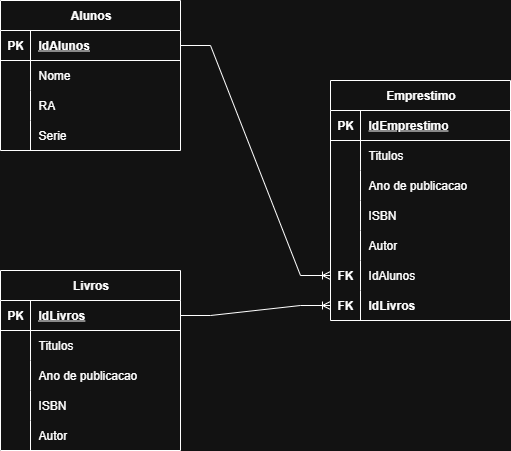

The diagram above was exported from draw.io. Its source (the exported page's mxGraphModel, read from the mxfile embedded in the PNG):
<mxGraphModel dx="1042" dy="642" grid="1" gridSize="10" guides="1" tooltips="1" connect="1" arrows="1" fold="1" page="1" pageScale="1" pageWidth="1200" pageHeight="1600" math="0" shadow="0">
  <root>
    <mxCell id="0" />
    <mxCell id="1" parent="0" />
    <mxCell id="p8-CaPFuf2kcWVS6996t-1" value="Alunos" style="shape=table;startSize=30;container=1;collapsible=1;childLayout=tableLayout;fixedRows=1;rowLines=0;fontStyle=1;align=center;resizeLast=1;html=1;" vertex="1" parent="1">
      <mxGeometry x="450" y="250" width="180" height="150" as="geometry" />
    </mxCell>
    <mxCell id="p8-CaPFuf2kcWVS6996t-2" value="" style="shape=tableRow;horizontal=0;startSize=0;swimlaneHead=0;swimlaneBody=0;fillColor=none;collapsible=0;dropTarget=0;points=[[0,0.5],[1,0.5]];portConstraint=eastwest;top=0;left=0;right=0;bottom=1;" vertex="1" parent="p8-CaPFuf2kcWVS6996t-1">
      <mxGeometry y="30" width="180" height="30" as="geometry" />
    </mxCell>
    <mxCell id="p8-CaPFuf2kcWVS6996t-3" value="PK" style="shape=partialRectangle;connectable=0;fillColor=none;top=0;left=0;bottom=0;right=0;fontStyle=1;overflow=hidden;whiteSpace=wrap;html=1;" vertex="1" parent="p8-CaPFuf2kcWVS6996t-2">
      <mxGeometry width="30" height="30" as="geometry">
        <mxRectangle width="30" height="30" as="alternateBounds" />
      </mxGeometry>
    </mxCell>
    <mxCell id="p8-CaPFuf2kcWVS6996t-4" value="IdAlunos" style="shape=partialRectangle;connectable=0;fillColor=none;top=0;left=0;bottom=0;right=0;align=left;spacingLeft=6;fontStyle=5;overflow=hidden;whiteSpace=wrap;html=1;" vertex="1" parent="p8-CaPFuf2kcWVS6996t-2">
      <mxGeometry x="30" width="150" height="30" as="geometry">
        <mxRectangle width="150" height="30" as="alternateBounds" />
      </mxGeometry>
    </mxCell>
    <mxCell id="p8-CaPFuf2kcWVS6996t-5" value="" style="shape=tableRow;horizontal=0;startSize=0;swimlaneHead=0;swimlaneBody=0;fillColor=none;collapsible=0;dropTarget=0;points=[[0,0.5],[1,0.5]];portConstraint=eastwest;top=0;left=0;right=0;bottom=0;" vertex="1" parent="p8-CaPFuf2kcWVS6996t-1">
      <mxGeometry y="60" width="180" height="30" as="geometry" />
    </mxCell>
    <mxCell id="p8-CaPFuf2kcWVS6996t-6" value="" style="shape=partialRectangle;connectable=0;fillColor=none;top=0;left=0;bottom=0;right=0;editable=1;overflow=hidden;whiteSpace=wrap;html=1;" vertex="1" parent="p8-CaPFuf2kcWVS6996t-5">
      <mxGeometry width="30" height="30" as="geometry">
        <mxRectangle width="30" height="30" as="alternateBounds" />
      </mxGeometry>
    </mxCell>
    <mxCell id="p8-CaPFuf2kcWVS6996t-7" value="Nome" style="shape=partialRectangle;connectable=0;fillColor=none;top=0;left=0;bottom=0;right=0;align=left;spacingLeft=6;overflow=hidden;whiteSpace=wrap;html=1;" vertex="1" parent="p8-CaPFuf2kcWVS6996t-5">
      <mxGeometry x="30" width="150" height="30" as="geometry">
        <mxRectangle width="150" height="30" as="alternateBounds" />
      </mxGeometry>
    </mxCell>
    <mxCell id="p8-CaPFuf2kcWVS6996t-8" value="" style="shape=tableRow;horizontal=0;startSize=0;swimlaneHead=0;swimlaneBody=0;fillColor=none;collapsible=0;dropTarget=0;points=[[0,0.5],[1,0.5]];portConstraint=eastwest;top=0;left=0;right=0;bottom=0;" vertex="1" parent="p8-CaPFuf2kcWVS6996t-1">
      <mxGeometry y="90" width="180" height="30" as="geometry" />
    </mxCell>
    <mxCell id="p8-CaPFuf2kcWVS6996t-9" value="" style="shape=partialRectangle;connectable=0;fillColor=none;top=0;left=0;bottom=0;right=0;editable=1;overflow=hidden;whiteSpace=wrap;html=1;" vertex="1" parent="p8-CaPFuf2kcWVS6996t-8">
      <mxGeometry width="30" height="30" as="geometry">
        <mxRectangle width="30" height="30" as="alternateBounds" />
      </mxGeometry>
    </mxCell>
    <mxCell id="p8-CaPFuf2kcWVS6996t-10" value="RA" style="shape=partialRectangle;connectable=0;fillColor=none;top=0;left=0;bottom=0;right=0;align=left;spacingLeft=6;overflow=hidden;whiteSpace=wrap;html=1;" vertex="1" parent="p8-CaPFuf2kcWVS6996t-8">
      <mxGeometry x="30" width="150" height="30" as="geometry">
        <mxRectangle width="150" height="30" as="alternateBounds" />
      </mxGeometry>
    </mxCell>
    <mxCell id="p8-CaPFuf2kcWVS6996t-11" value="" style="shape=tableRow;horizontal=0;startSize=0;swimlaneHead=0;swimlaneBody=0;fillColor=none;collapsible=0;dropTarget=0;points=[[0,0.5],[1,0.5]];portConstraint=eastwest;top=0;left=0;right=0;bottom=0;" vertex="1" parent="p8-CaPFuf2kcWVS6996t-1">
      <mxGeometry y="120" width="180" height="30" as="geometry" />
    </mxCell>
    <mxCell id="p8-CaPFuf2kcWVS6996t-12" value="" style="shape=partialRectangle;connectable=0;fillColor=none;top=0;left=0;bottom=0;right=0;editable=1;overflow=hidden;whiteSpace=wrap;html=1;" vertex="1" parent="p8-CaPFuf2kcWVS6996t-11">
      <mxGeometry width="30" height="30" as="geometry">
        <mxRectangle width="30" height="30" as="alternateBounds" />
      </mxGeometry>
    </mxCell>
    <mxCell id="p8-CaPFuf2kcWVS6996t-13" value="Serie" style="shape=partialRectangle;connectable=0;fillColor=none;top=0;left=0;bottom=0;right=0;align=left;spacingLeft=6;overflow=hidden;whiteSpace=wrap;html=1;" vertex="1" parent="p8-CaPFuf2kcWVS6996t-11">
      <mxGeometry x="30" width="150" height="30" as="geometry">
        <mxRectangle width="150" height="30" as="alternateBounds" />
      </mxGeometry>
    </mxCell>
    <mxCell id="s3EhvHOWAZa3GBZEYJVC-1" value="Livros" style="shape=table;startSize=30;container=1;collapsible=1;childLayout=tableLayout;fixedRows=1;rowLines=0;fontStyle=1;align=center;resizeLast=1;html=1;" vertex="1" parent="1">
      <mxGeometry x="450" y="520" width="180" height="180" as="geometry" />
    </mxCell>
    <mxCell id="s3EhvHOWAZa3GBZEYJVC-2" value="" style="shape=tableRow;horizontal=0;startSize=0;swimlaneHead=0;swimlaneBody=0;fillColor=none;collapsible=0;dropTarget=0;points=[[0,0.5],[1,0.5]];portConstraint=eastwest;top=0;left=0;right=0;bottom=1;" vertex="1" parent="s3EhvHOWAZa3GBZEYJVC-1">
      <mxGeometry y="30" width="180" height="30" as="geometry" />
    </mxCell>
    <mxCell id="s3EhvHOWAZa3GBZEYJVC-3" value="PK" style="shape=partialRectangle;connectable=0;fillColor=none;top=0;left=0;bottom=0;right=0;fontStyle=1;overflow=hidden;whiteSpace=wrap;html=1;" vertex="1" parent="s3EhvHOWAZa3GBZEYJVC-2">
      <mxGeometry width="30" height="30" as="geometry">
        <mxRectangle width="30" height="30" as="alternateBounds" />
      </mxGeometry>
    </mxCell>
    <mxCell id="s3EhvHOWAZa3GBZEYJVC-4" value="IdLivros" style="shape=partialRectangle;connectable=0;fillColor=none;top=0;left=0;bottom=0;right=0;align=left;spacingLeft=6;fontStyle=5;overflow=hidden;whiteSpace=wrap;html=1;" vertex="1" parent="s3EhvHOWAZa3GBZEYJVC-2">
      <mxGeometry x="30" width="150" height="30" as="geometry">
        <mxRectangle width="150" height="30" as="alternateBounds" />
      </mxGeometry>
    </mxCell>
    <mxCell id="s3EhvHOWAZa3GBZEYJVC-5" value="" style="shape=tableRow;horizontal=0;startSize=0;swimlaneHead=0;swimlaneBody=0;fillColor=none;collapsible=0;dropTarget=0;points=[[0,0.5],[1,0.5]];portConstraint=eastwest;top=0;left=0;right=0;bottom=0;" vertex="1" parent="s3EhvHOWAZa3GBZEYJVC-1">
      <mxGeometry y="60" width="180" height="30" as="geometry" />
    </mxCell>
    <mxCell id="s3EhvHOWAZa3GBZEYJVC-6" value="" style="shape=partialRectangle;connectable=0;fillColor=none;top=0;left=0;bottom=0;right=0;editable=1;overflow=hidden;whiteSpace=wrap;html=1;" vertex="1" parent="s3EhvHOWAZa3GBZEYJVC-5">
      <mxGeometry width="30" height="30" as="geometry">
        <mxRectangle width="30" height="30" as="alternateBounds" />
      </mxGeometry>
    </mxCell>
    <mxCell id="s3EhvHOWAZa3GBZEYJVC-7" value="Titulos" style="shape=partialRectangle;connectable=0;fillColor=none;top=0;left=0;bottom=0;right=0;align=left;spacingLeft=6;overflow=hidden;whiteSpace=wrap;html=1;" vertex="1" parent="s3EhvHOWAZa3GBZEYJVC-5">
      <mxGeometry x="30" width="150" height="30" as="geometry">
        <mxRectangle width="150" height="30" as="alternateBounds" />
      </mxGeometry>
    </mxCell>
    <mxCell id="s3EhvHOWAZa3GBZEYJVC-8" value="" style="shape=tableRow;horizontal=0;startSize=0;swimlaneHead=0;swimlaneBody=0;fillColor=none;collapsible=0;dropTarget=0;points=[[0,0.5],[1,0.5]];portConstraint=eastwest;top=0;left=0;right=0;bottom=0;" vertex="1" parent="s3EhvHOWAZa3GBZEYJVC-1">
      <mxGeometry y="90" width="180" height="30" as="geometry" />
    </mxCell>
    <mxCell id="s3EhvHOWAZa3GBZEYJVC-9" value="" style="shape=partialRectangle;connectable=0;fillColor=none;top=0;left=0;bottom=0;right=0;editable=1;overflow=hidden;whiteSpace=wrap;html=1;" vertex="1" parent="s3EhvHOWAZa3GBZEYJVC-8">
      <mxGeometry width="30" height="30" as="geometry">
        <mxRectangle width="30" height="30" as="alternateBounds" />
      </mxGeometry>
    </mxCell>
    <mxCell id="s3EhvHOWAZa3GBZEYJVC-10" value="Ano de publicacao" style="shape=partialRectangle;connectable=0;fillColor=none;top=0;left=0;bottom=0;right=0;align=left;spacingLeft=6;overflow=hidden;whiteSpace=wrap;html=1;" vertex="1" parent="s3EhvHOWAZa3GBZEYJVC-8">
      <mxGeometry x="30" width="150" height="30" as="geometry">
        <mxRectangle width="150" height="30" as="alternateBounds" />
      </mxGeometry>
    </mxCell>
    <mxCell id="s3EhvHOWAZa3GBZEYJVC-11" value="" style="shape=tableRow;horizontal=0;startSize=0;swimlaneHead=0;swimlaneBody=0;fillColor=none;collapsible=0;dropTarget=0;points=[[0,0.5],[1,0.5]];portConstraint=eastwest;top=0;left=0;right=0;bottom=0;" vertex="1" parent="s3EhvHOWAZa3GBZEYJVC-1">
      <mxGeometry y="120" width="180" height="30" as="geometry" />
    </mxCell>
    <mxCell id="s3EhvHOWAZa3GBZEYJVC-12" value="" style="shape=partialRectangle;connectable=0;fillColor=none;top=0;left=0;bottom=0;right=0;editable=1;overflow=hidden;whiteSpace=wrap;html=1;" vertex="1" parent="s3EhvHOWAZa3GBZEYJVC-11">
      <mxGeometry width="30" height="30" as="geometry">
        <mxRectangle width="30" height="30" as="alternateBounds" />
      </mxGeometry>
    </mxCell>
    <mxCell id="s3EhvHOWAZa3GBZEYJVC-13" value="ISBN" style="shape=partialRectangle;connectable=0;fillColor=none;top=0;left=0;bottom=0;right=0;align=left;spacingLeft=6;overflow=hidden;whiteSpace=wrap;html=1;" vertex="1" parent="s3EhvHOWAZa3GBZEYJVC-11">
      <mxGeometry x="30" width="150" height="30" as="geometry">
        <mxRectangle width="150" height="30" as="alternateBounds" />
      </mxGeometry>
    </mxCell>
    <mxCell id="s3EhvHOWAZa3GBZEYJVC-14" value="" style="shape=tableRow;horizontal=0;startSize=0;swimlaneHead=0;swimlaneBody=0;fillColor=none;collapsible=0;dropTarget=0;points=[[0,0.5],[1,0.5]];portConstraint=eastwest;top=0;left=0;right=0;bottom=0;" vertex="1" parent="s3EhvHOWAZa3GBZEYJVC-1">
      <mxGeometry y="150" width="180" height="30" as="geometry" />
    </mxCell>
    <mxCell id="s3EhvHOWAZa3GBZEYJVC-15" value="" style="shape=partialRectangle;connectable=0;fillColor=none;top=0;left=0;bottom=0;right=0;editable=1;overflow=hidden;whiteSpace=wrap;html=1;" vertex="1" parent="s3EhvHOWAZa3GBZEYJVC-14">
      <mxGeometry width="30" height="30" as="geometry">
        <mxRectangle width="30" height="30" as="alternateBounds" />
      </mxGeometry>
    </mxCell>
    <mxCell id="s3EhvHOWAZa3GBZEYJVC-16" value="Autor" style="shape=partialRectangle;connectable=0;fillColor=none;top=0;left=0;bottom=0;right=0;align=left;spacingLeft=6;overflow=hidden;whiteSpace=wrap;html=1;" vertex="1" parent="s3EhvHOWAZa3GBZEYJVC-14">
      <mxGeometry x="30" width="150" height="30" as="geometry">
        <mxRectangle width="150" height="30" as="alternateBounds" />
      </mxGeometry>
    </mxCell>
    <mxCell id="s3EhvHOWAZa3GBZEYJVC-17" value="Emprestimo" style="shape=table;startSize=30;container=1;collapsible=1;childLayout=tableLayout;fixedRows=1;rowLines=0;fontStyle=1;align=center;resizeLast=1;html=1;" vertex="1" parent="1">
      <mxGeometry x="780" y="330" width="180" height="240" as="geometry" />
    </mxCell>
    <mxCell id="s3EhvHOWAZa3GBZEYJVC-18" value="" style="shape=tableRow;horizontal=0;startSize=0;swimlaneHead=0;swimlaneBody=0;fillColor=none;collapsible=0;dropTarget=0;points=[[0,0.5],[1,0.5]];portConstraint=eastwest;top=0;left=0;right=0;bottom=1;" vertex="1" parent="s3EhvHOWAZa3GBZEYJVC-17">
      <mxGeometry y="30" width="180" height="30" as="geometry" />
    </mxCell>
    <mxCell id="s3EhvHOWAZa3GBZEYJVC-19" value="PK" style="shape=partialRectangle;connectable=0;fillColor=none;top=0;left=0;bottom=0;right=0;fontStyle=1;overflow=hidden;whiteSpace=wrap;html=1;" vertex="1" parent="s3EhvHOWAZa3GBZEYJVC-18">
      <mxGeometry width="30" height="30" as="geometry">
        <mxRectangle width="30" height="30" as="alternateBounds" />
      </mxGeometry>
    </mxCell>
    <mxCell id="s3EhvHOWAZa3GBZEYJVC-20" value="IdEmprestimo" style="shape=partialRectangle;connectable=0;fillColor=none;top=0;left=0;bottom=0;right=0;align=left;spacingLeft=6;fontStyle=5;overflow=hidden;whiteSpace=wrap;html=1;" vertex="1" parent="s3EhvHOWAZa3GBZEYJVC-18">
      <mxGeometry x="30" width="150" height="30" as="geometry">
        <mxRectangle width="150" height="30" as="alternateBounds" />
      </mxGeometry>
    </mxCell>
    <mxCell id="s3EhvHOWAZa3GBZEYJVC-21" value="" style="shape=tableRow;horizontal=0;startSize=0;swimlaneHead=0;swimlaneBody=0;fillColor=none;collapsible=0;dropTarget=0;points=[[0,0.5],[1,0.5]];portConstraint=eastwest;top=0;left=0;right=0;bottom=0;" vertex="1" parent="s3EhvHOWAZa3GBZEYJVC-17">
      <mxGeometry y="60" width="180" height="30" as="geometry" />
    </mxCell>
    <mxCell id="s3EhvHOWAZa3GBZEYJVC-22" value="" style="shape=partialRectangle;connectable=0;fillColor=none;top=0;left=0;bottom=0;right=0;editable=1;overflow=hidden;whiteSpace=wrap;html=1;" vertex="1" parent="s3EhvHOWAZa3GBZEYJVC-21">
      <mxGeometry width="30" height="30" as="geometry">
        <mxRectangle width="30" height="30" as="alternateBounds" />
      </mxGeometry>
    </mxCell>
    <mxCell id="s3EhvHOWAZa3GBZEYJVC-23" value="Titulos" style="shape=partialRectangle;connectable=0;fillColor=none;top=0;left=0;bottom=0;right=0;align=left;spacingLeft=6;overflow=hidden;whiteSpace=wrap;html=1;" vertex="1" parent="s3EhvHOWAZa3GBZEYJVC-21">
      <mxGeometry x="30" width="150" height="30" as="geometry">
        <mxRectangle width="150" height="30" as="alternateBounds" />
      </mxGeometry>
    </mxCell>
    <mxCell id="s3EhvHOWAZa3GBZEYJVC-24" value="" style="shape=tableRow;horizontal=0;startSize=0;swimlaneHead=0;swimlaneBody=0;fillColor=none;collapsible=0;dropTarget=0;points=[[0,0.5],[1,0.5]];portConstraint=eastwest;top=0;left=0;right=0;bottom=0;" vertex="1" parent="s3EhvHOWAZa3GBZEYJVC-17">
      <mxGeometry y="90" width="180" height="30" as="geometry" />
    </mxCell>
    <mxCell id="s3EhvHOWAZa3GBZEYJVC-25" value="" style="shape=partialRectangle;connectable=0;fillColor=none;top=0;left=0;bottom=0;right=0;editable=1;overflow=hidden;whiteSpace=wrap;html=1;" vertex="1" parent="s3EhvHOWAZa3GBZEYJVC-24">
      <mxGeometry width="30" height="30" as="geometry">
        <mxRectangle width="30" height="30" as="alternateBounds" />
      </mxGeometry>
    </mxCell>
    <mxCell id="s3EhvHOWAZa3GBZEYJVC-26" value="Ano de publicacao" style="shape=partialRectangle;connectable=0;fillColor=none;top=0;left=0;bottom=0;right=0;align=left;spacingLeft=6;overflow=hidden;whiteSpace=wrap;html=1;" vertex="1" parent="s3EhvHOWAZa3GBZEYJVC-24">
      <mxGeometry x="30" width="150" height="30" as="geometry">
        <mxRectangle width="150" height="30" as="alternateBounds" />
      </mxGeometry>
    </mxCell>
    <mxCell id="s3EhvHOWAZa3GBZEYJVC-27" value="" style="shape=tableRow;horizontal=0;startSize=0;swimlaneHead=0;swimlaneBody=0;fillColor=none;collapsible=0;dropTarget=0;points=[[0,0.5],[1,0.5]];portConstraint=eastwest;top=0;left=0;right=0;bottom=0;" vertex="1" parent="s3EhvHOWAZa3GBZEYJVC-17">
      <mxGeometry y="120" width="180" height="30" as="geometry" />
    </mxCell>
    <mxCell id="s3EhvHOWAZa3GBZEYJVC-28" value="" style="shape=partialRectangle;connectable=0;fillColor=none;top=0;left=0;bottom=0;right=0;editable=1;overflow=hidden;whiteSpace=wrap;html=1;" vertex="1" parent="s3EhvHOWAZa3GBZEYJVC-27">
      <mxGeometry width="30" height="30" as="geometry">
        <mxRectangle width="30" height="30" as="alternateBounds" />
      </mxGeometry>
    </mxCell>
    <mxCell id="s3EhvHOWAZa3GBZEYJVC-29" value="ISBN" style="shape=partialRectangle;connectable=0;fillColor=none;top=0;left=0;bottom=0;right=0;align=left;spacingLeft=6;overflow=hidden;whiteSpace=wrap;html=1;" vertex="1" parent="s3EhvHOWAZa3GBZEYJVC-27">
      <mxGeometry x="30" width="150" height="30" as="geometry">
        <mxRectangle width="150" height="30" as="alternateBounds" />
      </mxGeometry>
    </mxCell>
    <mxCell id="s3EhvHOWAZa3GBZEYJVC-30" value="" style="shape=tableRow;horizontal=0;startSize=0;swimlaneHead=0;swimlaneBody=0;fillColor=none;collapsible=0;dropTarget=0;points=[[0,0.5],[1,0.5]];portConstraint=eastwest;top=0;left=0;right=0;bottom=0;" vertex="1" parent="s3EhvHOWAZa3GBZEYJVC-17">
      <mxGeometry y="150" width="180" height="30" as="geometry" />
    </mxCell>
    <mxCell id="s3EhvHOWAZa3GBZEYJVC-31" value="" style="shape=partialRectangle;connectable=0;fillColor=none;top=0;left=0;bottom=0;right=0;editable=1;overflow=hidden;whiteSpace=wrap;html=1;" vertex="1" parent="s3EhvHOWAZa3GBZEYJVC-30">
      <mxGeometry width="30" height="30" as="geometry">
        <mxRectangle width="30" height="30" as="alternateBounds" />
      </mxGeometry>
    </mxCell>
    <mxCell id="s3EhvHOWAZa3GBZEYJVC-32" value="Autor" style="shape=partialRectangle;connectable=0;fillColor=none;top=0;left=0;bottom=0;right=0;align=left;spacingLeft=6;overflow=hidden;whiteSpace=wrap;html=1;" vertex="1" parent="s3EhvHOWAZa3GBZEYJVC-30">
      <mxGeometry x="30" width="150" height="30" as="geometry">
        <mxRectangle width="150" height="30" as="alternateBounds" />
      </mxGeometry>
    </mxCell>
    <mxCell id="s3EhvHOWAZa3GBZEYJVC-36" value="" style="shape=tableRow;horizontal=0;startSize=0;swimlaneHead=0;swimlaneBody=0;fillColor=none;collapsible=0;dropTarget=0;points=[[0,0.5],[1,0.5]];portConstraint=eastwest;top=0;left=0;right=0;bottom=0;" vertex="1" parent="s3EhvHOWAZa3GBZEYJVC-17">
      <mxGeometry y="180" width="180" height="30" as="geometry" />
    </mxCell>
    <mxCell id="s3EhvHOWAZa3GBZEYJVC-37" value="&lt;b&gt;FK&lt;/b&gt;" style="shape=partialRectangle;connectable=0;fillColor=none;top=0;left=0;bottom=0;right=0;editable=1;overflow=hidden;whiteSpace=wrap;html=1;" vertex="1" parent="s3EhvHOWAZa3GBZEYJVC-36">
      <mxGeometry width="30" height="30" as="geometry">
        <mxRectangle width="30" height="30" as="alternateBounds" />
      </mxGeometry>
    </mxCell>
    <mxCell id="s3EhvHOWAZa3GBZEYJVC-38" value="IdAlunos" style="shape=partialRectangle;connectable=0;fillColor=none;top=0;left=0;bottom=0;right=0;align=left;spacingLeft=6;overflow=hidden;whiteSpace=wrap;html=1;" vertex="1" parent="s3EhvHOWAZa3GBZEYJVC-36">
      <mxGeometry x="30" width="150" height="30" as="geometry">
        <mxRectangle width="150" height="30" as="alternateBounds" />
      </mxGeometry>
    </mxCell>
    <mxCell id="lgQJW3P7yTSRl-r22pKi-5" value="" style="shape=tableRow;horizontal=0;startSize=0;swimlaneHead=0;swimlaneBody=0;fillColor=none;collapsible=0;dropTarget=0;points=[[0,0.5],[1,0.5]];portConstraint=eastwest;top=0;left=0;right=0;bottom=0;" vertex="1" parent="s3EhvHOWAZa3GBZEYJVC-17">
      <mxGeometry y="210" width="180" height="30" as="geometry" />
    </mxCell>
    <mxCell id="lgQJW3P7yTSRl-r22pKi-6" value="&lt;b&gt;FK&lt;/b&gt;" style="shape=partialRectangle;connectable=0;fillColor=none;top=0;left=0;bottom=0;right=0;editable=1;overflow=hidden;whiteSpace=wrap;html=1;" vertex="1" parent="lgQJW3P7yTSRl-r22pKi-5">
      <mxGeometry width="30" height="30" as="geometry">
        <mxRectangle width="30" height="30" as="alternateBounds" />
      </mxGeometry>
    </mxCell>
    <mxCell id="lgQJW3P7yTSRl-r22pKi-7" value="&lt;b&gt;IdLivros&lt;/b&gt;" style="shape=partialRectangle;connectable=0;fillColor=none;top=0;left=0;bottom=0;right=0;align=left;spacingLeft=6;overflow=hidden;whiteSpace=wrap;html=1;" vertex="1" parent="lgQJW3P7yTSRl-r22pKi-5">
      <mxGeometry x="30" width="150" height="30" as="geometry">
        <mxRectangle width="150" height="30" as="alternateBounds" />
      </mxGeometry>
    </mxCell>
    <mxCell id="lgQJW3P7yTSRl-r22pKi-4" value="" style="edgeStyle=entityRelationEdgeStyle;fontSize=12;html=1;endArrow=ERoneToMany;rounded=0;exitX=1;exitY=0.5;exitDx=0;exitDy=0;entryX=0;entryY=0.5;entryDx=0;entryDy=0;" edge="1" parent="1" source="p8-CaPFuf2kcWVS6996t-2" target="s3EhvHOWAZa3GBZEYJVC-36">
      <mxGeometry width="100" height="100" relative="1" as="geometry">
        <mxPoint x="660" y="450" as="sourcePoint" />
        <mxPoint x="760" y="350" as="targetPoint" />
      </mxGeometry>
    </mxCell>
    <mxCell id="lgQJW3P7yTSRl-r22pKi-10" value="" style="edgeStyle=entityRelationEdgeStyle;fontSize=12;html=1;endArrow=ERoneToMany;rounded=0;exitX=1;exitY=0.5;exitDx=0;exitDy=0;entryX=0;entryY=0.5;entryDx=0;entryDy=0;" edge="1" parent="1" source="s3EhvHOWAZa3GBZEYJVC-2" target="lgQJW3P7yTSRl-r22pKi-5">
      <mxGeometry width="100" height="100" relative="1" as="geometry">
        <mxPoint x="700" y="580" as="sourcePoint" />
        <mxPoint x="800" y="480" as="targetPoint" />
      </mxGeometry>
    </mxCell>
  </root>
</mxGraphModel>